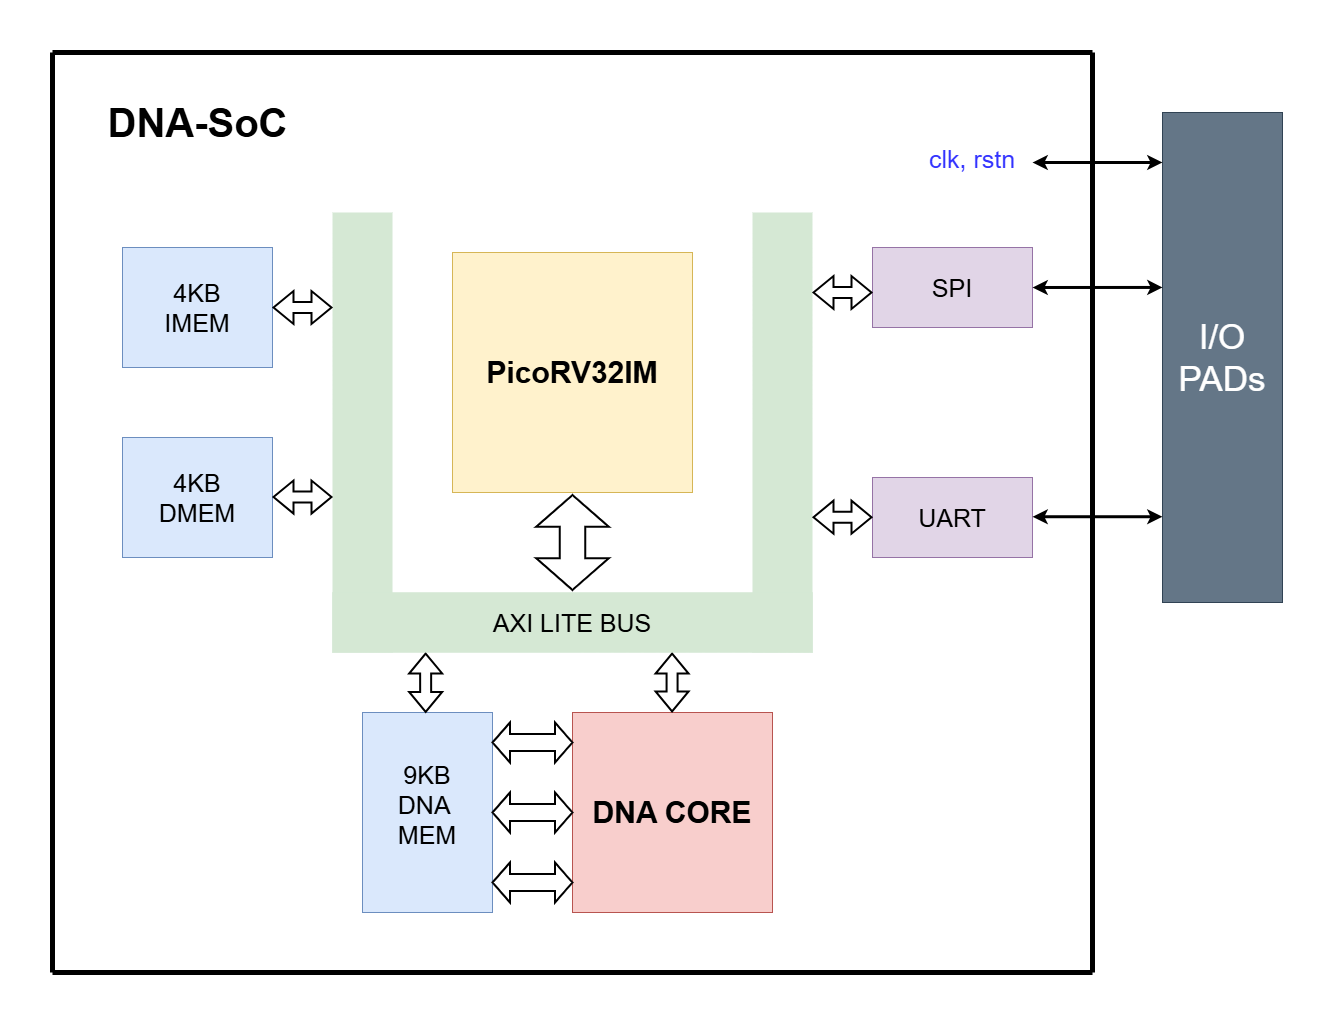

The diagram above was exported from draw.io. Its source (the exported page's mxGraphModel, read from the mxfile embedded in the PNG):
<mxGraphModel dx="4866" dy="1276" grid="1" gridSize="10" guides="1" tooltips="1" connect="1" arrows="1" fold="1" page="1" pageScale="1" pageWidth="850" pageHeight="1100" math="0" shadow="0">
  <root>
    <mxCell id="0" />
    <mxCell id="1" parent="0" />
    <mxCell id="278OiuBlxu8-hYInd3Ae-2" value="&lt;font style=&quot;font-size: 30px;&quot;&gt;&lt;b style=&quot;&quot;&gt;PicoRV32IM&lt;/b&gt;&lt;/font&gt;" style="rounded=0;whiteSpace=wrap;html=1;fillColor=#fff2cc;strokeColor=#d6b656;" vertex="1" parent="1">
      <mxGeometry x="-1630" y="410" width="240" height="240" as="geometry" />
    </mxCell>
    <mxCell id="278OiuBlxu8-hYInd3Ae-3" value="&lt;font style=&quot;font-size: 25px;&quot;&gt;UART&lt;/font&gt;" style="rounded=0;whiteSpace=wrap;html=1;fillColor=#e1d5e7;strokeColor=#9673a6;" vertex="1" parent="1">
      <mxGeometry x="-1210" y="635" width="160" height="80" as="geometry" />
    </mxCell>
    <mxCell id="278OiuBlxu8-hYInd3Ae-4" value="&lt;font style=&quot;font-size: 25px;&quot;&gt;SPI&lt;/font&gt;" style="rounded=0;whiteSpace=wrap;html=1;fillColor=#e1d5e7;strokeColor=#9673a6;" vertex="1" parent="1">
      <mxGeometry x="-1210" y="405" width="160" height="80" as="geometry" />
    </mxCell>
    <mxCell id="278OiuBlxu8-hYInd3Ae-5" value="&lt;font style=&quot;font-size: 30px;&quot;&gt;&lt;b&gt;DNA CORE&lt;/b&gt;&lt;/font&gt;" style="rounded=0;whiteSpace=wrap;html=1;fillColor=#f8cecc;strokeColor=#b85450;" vertex="1" parent="1">
      <mxGeometry x="-1510" y="870" width="200" height="200" as="geometry" />
    </mxCell>
    <mxCell id="278OiuBlxu8-hYInd3Ae-7" value="&lt;div&gt;&lt;font style=&quot;font-size: 25px;&quot;&gt;4KB&lt;/font&gt;&lt;/div&gt;&lt;font style=&quot;font-size: 25px;&quot;&gt;IMEM&lt;/font&gt;" style="rounded=0;whiteSpace=wrap;html=1;fillColor=#dae8fc;strokeColor=#6c8ebf;" vertex="1" parent="1">
      <mxGeometry x="-1960" y="405" width="150" height="120" as="geometry" />
    </mxCell>
    <mxCell id="278OiuBlxu8-hYInd3Ae-8" value="&lt;div&gt;&lt;font style=&quot;font-size: 25px;&quot;&gt;4KB&lt;/font&gt;&lt;/div&gt;&lt;font style=&quot;font-size: 25px;&quot;&gt;DMEM&lt;/font&gt;" style="rounded=0;whiteSpace=wrap;html=1;fillColor=#dae8fc;strokeColor=#6c8ebf;" vertex="1" parent="1">
      <mxGeometry x="-1960" y="595" width="150" height="120" as="geometry" />
    </mxCell>
    <mxCell id="278OiuBlxu8-hYInd3Ae-9" value="&lt;div&gt;&lt;font style=&quot;font-size: 25px;&quot;&gt;9KB&lt;/font&gt;&lt;/div&gt;&lt;font style=&quot;font-size: 25px;&quot;&gt;DNA&amp;nbsp;&lt;/font&gt;&lt;div&gt;&lt;font style=&quot;font-size: 25px;&quot;&gt;MEM&lt;/font&gt;&lt;div&gt;&lt;br&gt;&lt;/div&gt;&lt;/div&gt;" style="rounded=0;whiteSpace=wrap;html=1;fillColor=#dae8fc;strokeColor=#6c8ebf;" vertex="1" parent="1">
      <mxGeometry x="-1720" y="870" width="130" height="200" as="geometry" />
    </mxCell>
    <mxCell id="278OiuBlxu8-hYInd3Ae-17" value="" style="rounded=0;whiteSpace=wrap;html=1;rotation=-90;fillColor=#d5e8d4;strokeColor=none;dashed=1;dashPattern=1 4;" vertex="1" parent="1">
      <mxGeometry x="-1940" y="560" width="440" height="60" as="geometry" />
    </mxCell>
    <mxCell id="278OiuBlxu8-hYInd3Ae-18" value="&lt;font style=&quot;font-size: 25px;&quot;&gt;AXI LITE BUS&lt;/font&gt;" style="rounded=0;whiteSpace=wrap;html=1;fillColor=#d5e8d4;strokeColor=none;" vertex="1" parent="1">
      <mxGeometry x="-1750" y="750" width="480" height="60" as="geometry" />
    </mxCell>
    <mxCell id="278OiuBlxu8-hYInd3Ae-19" value="" style="rounded=0;whiteSpace=wrap;html=1;strokeColor=none;fillColor=#d5e8d4;" vertex="1" parent="1">
      <mxGeometry x="-1330" y="370" width="60" height="440" as="geometry" />
    </mxCell>
    <mxCell id="278OiuBlxu8-hYInd3Ae-24" value="" style="shape=flexArrow;endArrow=classic;startArrow=classic;html=1;rounded=0;exitX=1;exitY=0.5;exitDx=0;exitDy=0;strokeWidth=2;" edge="1" parent="1" source="278OiuBlxu8-hYInd3Ae-7">
      <mxGeometry width="100" height="100" relative="1" as="geometry">
        <mxPoint x="-1780" y="300" as="sourcePoint" />
        <mxPoint x="-1750" y="465" as="targetPoint" />
      </mxGeometry>
    </mxCell>
    <mxCell id="278OiuBlxu8-hYInd3Ae-25" value="" style="shape=flexArrow;endArrow=classic;startArrow=classic;html=1;rounded=0;exitX=1;exitY=0.5;exitDx=0;exitDy=0;strokeWidth=2;" edge="1" parent="1">
      <mxGeometry width="100" height="100" relative="1" as="geometry">
        <mxPoint x="-1810" y="654.58" as="sourcePoint" />
        <mxPoint x="-1750" y="654.58" as="targetPoint" />
      </mxGeometry>
    </mxCell>
    <mxCell id="278OiuBlxu8-hYInd3Ae-27" value="" style="shape=flexArrow;endArrow=classic;startArrow=classic;html=1;rounded=0;exitX=1;exitY=0.5;exitDx=0;exitDy=0;strokeWidth=2;" edge="1" parent="1">
      <mxGeometry width="100" height="100" relative="1" as="geometry">
        <mxPoint x="-1270" y="450" as="sourcePoint" />
        <mxPoint x="-1210" y="450" as="targetPoint" />
      </mxGeometry>
    </mxCell>
    <mxCell id="278OiuBlxu8-hYInd3Ae-28" value="" style="shape=flexArrow;endArrow=classic;startArrow=classic;html=1;rounded=0;exitX=1;exitY=0.5;exitDx=0;exitDy=0;strokeWidth=2;" edge="1" parent="1">
      <mxGeometry width="100" height="100" relative="1" as="geometry">
        <mxPoint x="-1270" y="674.71" as="sourcePoint" />
        <mxPoint x="-1210" y="674.71" as="targetPoint" />
      </mxGeometry>
    </mxCell>
    <mxCell id="278OiuBlxu8-hYInd3Ae-31" value="" style="shape=flexArrow;endArrow=classic;startArrow=classic;html=1;rounded=0;exitX=0.194;exitY=1;exitDx=0;exitDy=0;entryX=0.486;entryY=0.002;entryDx=0;entryDy=0;entryPerimeter=0;exitPerimeter=0;strokeWidth=2;" edge="1" parent="1" source="278OiuBlxu8-hYInd3Ae-18" target="278OiuBlxu8-hYInd3Ae-9">
      <mxGeometry width="100" height="100" relative="1" as="geometry">
        <mxPoint x="-1740" y="830" as="sourcePoint" />
        <mxPoint x="-1680" y="830" as="targetPoint" />
      </mxGeometry>
    </mxCell>
    <mxCell id="278OiuBlxu8-hYInd3Ae-32" value="" style="shape=flexArrow;endArrow=classic;startArrow=classic;html=1;rounded=0;exitX=0.194;exitY=1;exitDx=0;exitDy=0;entryX=0.486;entryY=0.002;entryDx=0;entryDy=0;entryPerimeter=0;exitPerimeter=0;strokeWidth=2;" edge="1" parent="1">
      <mxGeometry width="100" height="100" relative="1" as="geometry">
        <mxPoint x="-1410.42" y="810" as="sourcePoint" />
        <mxPoint x="-1410.42" y="870" as="targetPoint" />
      </mxGeometry>
    </mxCell>
    <mxCell id="278OiuBlxu8-hYInd3Ae-33" value="" style="shape=doubleArrow;whiteSpace=wrap;html=1;arrowWidth=0.4251461988304148;arrowSize=0.2192983526932572;strokeWidth=2;" vertex="1" parent="1">
      <mxGeometry x="-1590" y="880" width="80" height="40" as="geometry" />
    </mxCell>
    <mxCell id="278OiuBlxu8-hYInd3Ae-36" value="" style="shape=doubleArrow;whiteSpace=wrap;html=1;arrowWidth=0.4251461988304148;arrowSize=0.2192983526932572;strokeWidth=2;" vertex="1" parent="1">
      <mxGeometry x="-1590" y="1020" width="80" height="40" as="geometry" />
    </mxCell>
    <mxCell id="278OiuBlxu8-hYInd3Ae-37" value="" style="shape=doubleArrow;whiteSpace=wrap;html=1;arrowWidth=0.4251461988304148;arrowSize=0.2192983526932572;strokeWidth=2;" vertex="1" parent="1">
      <mxGeometry x="-1590" y="950" width="80" height="40" as="geometry" />
    </mxCell>
    <mxCell id="278OiuBlxu8-hYInd3Ae-38" value="" style="shape=doubleArrow;whiteSpace=wrap;html=1;arrowWidth=0.35486582880434764;arrowSize=0.33532655135445;rotation=-90;strokeWidth=2;" vertex="1" parent="1">
      <mxGeometry x="-1557.5" y="663.75" width="95" height="72.5" as="geometry" />
    </mxCell>
    <mxCell id="278OiuBlxu8-hYInd3Ae-39" value="&lt;font style=&quot;font-size: 25px;&quot;&gt;AXI LITE BUS&lt;/font&gt;" style="rounded=0;whiteSpace=wrap;html=1;fillColor=#d5e8d4;strokeColor=none;" vertex="1" parent="1">
      <mxGeometry x="-1750" y="750" width="480" height="60" as="geometry" />
    </mxCell>
    <mxCell id="278OiuBlxu8-hYInd3Ae-40" value="&lt;font style=&quot;font-size: 40px;&quot;&gt;&lt;b style=&quot;&quot;&gt;DNA-SoC&lt;/b&gt;&lt;/font&gt;" style="text;html=1;align=center;verticalAlign=middle;whiteSpace=wrap;rounded=0;" vertex="1" parent="1">
      <mxGeometry x="-2012.5" y="240" width="255" height="80" as="geometry" />
    </mxCell>
    <mxCell id="278OiuBlxu8-hYInd3Ae-42" value="" style="endArrow=none;html=1;rounded=0;strokeWidth=5;" edge="1" parent="1">
      <mxGeometry width="50" height="50" relative="1" as="geometry">
        <mxPoint x="-2030" y="1130" as="sourcePoint" />
        <mxPoint x="-2030" y="210" as="targetPoint" />
      </mxGeometry>
    </mxCell>
    <mxCell id="278OiuBlxu8-hYInd3Ae-43" value="" style="endArrow=none;html=1;rounded=0;strokeWidth=5;" edge="1" parent="1">
      <mxGeometry width="50" height="50" relative="1" as="geometry">
        <mxPoint x="-990" y="210" as="sourcePoint" />
        <mxPoint x="-2030" y="210" as="targetPoint" />
      </mxGeometry>
    </mxCell>
    <mxCell id="278OiuBlxu8-hYInd3Ae-44" value="" style="endArrow=none;html=1;rounded=0;strokeWidth=5;" edge="1" parent="1">
      <mxGeometry width="50" height="50" relative="1" as="geometry">
        <mxPoint x="-990" y="1130" as="sourcePoint" />
        <mxPoint x="-2030" y="1130" as="targetPoint" />
      </mxGeometry>
    </mxCell>
    <mxCell id="278OiuBlxu8-hYInd3Ae-45" value="" style="endArrow=none;html=1;rounded=0;strokeWidth=5;" edge="1" parent="1">
      <mxGeometry width="50" height="50" relative="1" as="geometry">
        <mxPoint x="-990" y="1130" as="sourcePoint" />
        <mxPoint x="-990" y="210" as="targetPoint" />
      </mxGeometry>
    </mxCell>
    <mxCell id="278OiuBlxu8-hYInd3Ae-46" value="&lt;font style=&quot;font-size: 35px;&quot;&gt;I/O&lt;/font&gt;&lt;div&gt;&lt;font style=&quot;font-size: 35px;&quot;&gt;PADs&lt;/font&gt;&lt;/div&gt;" style="rounded=0;whiteSpace=wrap;html=1;fillColor=#647687;fontColor=#ffffff;strokeColor=#314354;" vertex="1" parent="1">
      <mxGeometry x="-920" y="270" width="120" height="490" as="geometry" />
    </mxCell>
    <mxCell id="278OiuBlxu8-hYInd3Ae-48" value="" style="endArrow=classic;startArrow=classic;html=1;rounded=0;exitX=1;exitY=0.5;exitDx=0;exitDy=0;entryX=0;entryY=0.357;entryDx=0;entryDy=0;entryPerimeter=0;strokeWidth=3;" edge="1" parent="1" source="278OiuBlxu8-hYInd3Ae-4" target="278OiuBlxu8-hYInd3Ae-46">
      <mxGeometry width="50" height="50" relative="1" as="geometry">
        <mxPoint x="-1000" y="500" as="sourcePoint" />
        <mxPoint x="-950" y="450" as="targetPoint" />
      </mxGeometry>
    </mxCell>
    <mxCell id="278OiuBlxu8-hYInd3Ae-49" value="" style="endArrow=classic;startArrow=classic;html=1;rounded=0;exitX=1;exitY=0.5;exitDx=0;exitDy=0;entryX=0;entryY=0.357;entryDx=0;entryDy=0;entryPerimeter=0;strokeWidth=3;" edge="1" parent="1">
      <mxGeometry width="50" height="50" relative="1" as="geometry">
        <mxPoint x="-1050" y="674.23" as="sourcePoint" />
        <mxPoint x="-920" y="674.23" as="targetPoint" />
      </mxGeometry>
    </mxCell>
    <mxCell id="278OiuBlxu8-hYInd3Ae-50" value="" style="endArrow=classic;startArrow=classic;html=1;rounded=0;exitX=1;exitY=0.5;exitDx=0;exitDy=0;entryX=0;entryY=0.357;entryDx=0;entryDy=0;entryPerimeter=0;strokeWidth=3;" edge="1" parent="1">
      <mxGeometry width="50" height="50" relative="1" as="geometry">
        <mxPoint x="-1050" y="320" as="sourcePoint" />
        <mxPoint x="-920" y="320" as="targetPoint" />
      </mxGeometry>
    </mxCell>
    <mxCell id="278OiuBlxu8-hYInd3Ae-51" value="&lt;font style=&quot;font-size: 25px; color: rgb(51, 51, 255);&quot;&gt;clk, rstn&lt;/font&gt;" style="text;html=1;align=center;verticalAlign=middle;whiteSpace=wrap;rounded=0;" vertex="1" parent="1">
      <mxGeometry x="-1160" y="300" width="100" height="32" as="geometry" />
    </mxCell>
  </root>
</mxGraphModel>